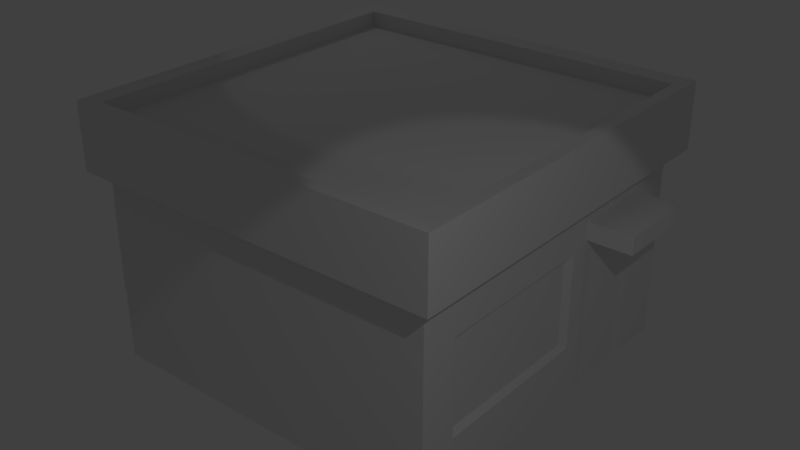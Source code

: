 # Source: 4x4building.blend  (saved by Blender 2.78.0; exported with 4.5.12 LTS)
import bpy
from mathutils import Matrix  # noqa: F401  (used for matrix-valued properties, if any)

bpy.ops.wm.read_factory_settings(use_empty=True)
scene = bpy.context.scene
scene.name = 'Scene'

# ---- collections
col_collection_1 = bpy.data.collections.new('Collection 1'); scene.collection.children.link(col_collection_1)

# ---- materials (node trees are filled in below, after node groups)
mat_material = bpy.data.materials.new('Material')
mat_material.alpha_threshold = 0.0
mat_material.use_transparent_shadow = False
mat_material.roughness = 0.5

# ---- material node trees

# ---- world
world_world = bpy.data.worlds.new('World'); scene.world = world_world
world_world.color = (0.05088, 0.05088, 0.05088)
world_world.use_sun_shadow = False
world_world.sun_shadow_jitter_overblur = 0.0
world_world.cycles.sampling_method = 'MANUAL'

# ---- lights
light_spot_001 = bpy.data.lights.new('Spot.001', 'SPOT')
light_spot_001.transmission_factor = 0.0
light_spot_001.energy = 100.0
light_spot_001.shadow_buffer_clip_start = 0.5
light_spot_001.shadow_soft_size = 0.1
light_spot_001.shadow_maximum_resolution = 0.006
light_spot_001.use_absolute_resolution = True
light_spot = bpy.data.lights.new('Spot', 'SPOT')
light_spot.transmission_factor = 0.0
light_spot.energy = 346.0
light_spot.shadow_buffer_clip_start = 0.5
light_spot.shadow_soft_size = 0.1
light_spot.shadow_maximum_resolution = 0.006
light_spot.use_absolute_resolution = True

# ---- meshes
me_cube = bpy.data.meshes.new('Cube')
me_cube.from_pydata([(1.0, 1.0, -1.0), (1.0, -1.0, -1.0), (-1.0, -1.0, -1.0), (-1.0, 1.0, -1.0), (1.0, 1.0, 1.0), (1.0, -1.0, 1.0), (-1.0, -1.0, 1.0), (-1.0, 1.0, 1.0), (1.0, 1.0, -0.5213), (1.0, -1.0, -0.5213), (-1.0, -1.0, -0.5213), (-1.0, 1.0, -0.5213), (1.084, 1.084, -1.02), (1.084, -1.084, -1.02), (-1.084, 1.084, -1.02), (-1.084, -1.084, -1.02), (1.084, 1.084, -0.5011), (1.084, -1.084, -0.5011), (-1.084, -1.084, -0.5011), (-1.084, 1.084, -0.5011), (1.0, 1.0, -0.877), (1.0, -1.0, -0.877), (-1.0, 1.0, -0.877), (-1.0, -1.0, -0.877), (0.5813, -0.7041, -0.863), (0.2804, -0.7041, -0.863), (1.0, 1.0, 0.589), (1.0, -1.0, 0.589), (1.0, 1.0, -0.141), (1.0, -1.0, -0.141), (-1.0, -0.2522, 1.0), (-1.0, -0.2522, 0.589), (-1.0, -0.2522, -0.141), (-1.0, -0.6996, 1.0), (-1.0, -0.6996, -0.141), (-0.9938, -0.6457, 0.9999), (-0.9938, -0.3061, 0.9999), (-0.9938, -0.6457, -0.07343), (-0.9938, -0.3061, -0.07343), (0.7758, -0.9694, 0.5646), (0.7758, -0.9694, -0.1166), (-0.769, -0.9694, 0.5646), (-0.769, -0.9694, -0.1166), (0.8002, -1.0, 0.589), (0.8002, -1.0, -0.141), (-0.7933, -1.0, 0.589), (-0.7933, -1.0, -0.141), (-0.9719, -0.1074, 0.5502), (-0.9719, -0.1074, -0.1022), (-0.9719, 0.7497, 0.5502), (-0.9719, 0.7497, -0.1022), (-1.0, -0.1462, 0.589), (-1.0, -0.1462, -0.141), (-1.0, 0.7885, 0.589), (-1.0, 0.7885, -0.141), (-1.0, -0.2522, -0.3311), (-1.0, -0.6996, -0.3311), (-1.0, -0.2522, -0.1938), (-1.0, -0.6996, -0.1938), (-1.252, -0.2522, -0.1938), (-1.252, -0.2522, -0.3311), (-1.252, -0.6996, -0.1938), (-1.252, -0.6996, -0.3311), (1.0, 0.89, 0.589), (1.0, 0.89, -0.141), (1.0, 0.6079, 0.589), (1.0, 0.6079, -0.141), (1.168, 0.89, 0.589), (1.168, 0.89, -0.141), (1.168, 0.6079, 0.589), (1.168, 0.6079, -0.141), (1.085, 0.7956, 0.9834), (1.085, 0.7956, 0.4675), (1.075, 0.799, 0.9834), (1.075, 0.799, 0.4675), (1.068, 0.808, 0.9834), (1.068, 0.808, 0.4675), (1.068, 0.819, 0.9834), (1.068, 0.819, 0.4675), (1.075, 0.828, 0.9834), (1.075, 0.828, 0.4675), (1.085, 0.8314, 0.9834), (1.085, 0.8314, 0.4675), (1.096, 0.828, 0.9834), (1.096, 0.828, 0.4675), (1.102, 0.819, 0.9834), (1.102, 0.819, 0.4675), (1.102, 0.808, 0.9834), (1.102, 0.808, 0.4675), (1.096, 0.799, 0.9834), (1.096, 0.799, 0.4675)], [(25, 24)], [(1, 20, 0), (66, 9, 8), (66, 65, 27), (11, 7, 26), (10, 17, 9), (26, 7, 4), (1, 12, 13), (11, 18, 10), (8, 17, 16), (12, 19, 16), (18, 14, 15), (17, 15, 13), (16, 13, 12), (8, 19, 11), (2, 14, 3), (1, 15, 2), (3, 12, 0), (21, 22, 20), (3, 23, 2), (2, 21, 1), (0, 22, 3), (26, 4, 63), (45, 6, 10), (26, 28, 11), (1, 0, 12), (11, 19, 18), (8, 64, 66), (1, 21, 20), (12, 14, 19), (34, 57, 58), (37, 33, 35), (54, 11, 55), (10, 18, 17), (35, 38, 37), (38, 34, 37), (65, 5, 27), (29, 9, 66), (36, 31, 38), (66, 27, 29), (27, 44, 29), (39, 42, 40), (39, 44, 43), (39, 45, 41), (40, 46, 44), (41, 46, 42), (31, 52, 32), (48, 49, 50), (47, 52, 51), (47, 53, 49), (50, 52, 48), (49, 54, 50), (28, 8, 11), (55, 59, 57), (61, 60, 62), (57, 61, 58), (58, 62, 56), (56, 60, 55), (26, 64, 28), (64, 70, 66), (67, 70, 68), (63, 68, 64), (66, 69, 65), (63, 69, 67), (73, 72, 71), (75, 74, 73), (77, 76, 75), (79, 78, 77), (81, 80, 79), (83, 82, 81), (85, 84, 83), (87, 86, 85), (89, 88, 87), (71, 90, 89), (65, 63, 4), (65, 4, 5), (28, 64, 8), (8, 9, 17), (18, 19, 14), (17, 18, 15), (16, 17, 13), (8, 16, 19), (2, 15, 14), (1, 13, 15), (3, 14, 12), (21, 23, 22), (3, 22, 23), (2, 23, 21), (0, 20, 22), (10, 9, 46), (29, 44, 9), (27, 5, 43), (45, 43, 5), (9, 44, 46), (45, 5, 6), (10, 46, 45), (34, 32, 57), (37, 34, 33), (55, 57, 52), (32, 52, 57), (55, 52, 54), (53, 51, 30), (51, 31, 30), (10, 6, 34), (34, 58, 10), (6, 33, 34), (53, 30, 7), (54, 53, 11), (10, 58, 56), (10, 56, 55), (53, 7, 11), (10, 55, 11), (35, 36, 38), (38, 32, 34), (32, 38, 31), (36, 30, 31), (27, 43, 44), (39, 41, 42), (39, 40, 44), (39, 43, 45), (40, 42, 46), (41, 45, 46), (31, 51, 52), (48, 47, 49), (47, 48, 52), (47, 51, 53), (50, 54, 52), (49, 53, 54), (55, 60, 59), (61, 59, 60), (57, 59, 61), (58, 61, 62), (56, 62, 60), (26, 63, 64), (64, 68, 70), (67, 69, 70), (63, 67, 68), (66, 70, 69), (63, 65, 69), (73, 74, 72), (75, 76, 74), (77, 78, 76), (79, 80, 78), (81, 82, 80), (83, 84, 82), (85, 86, 84), (87, 88, 86), (89, 90, 88), (71, 72, 90)])
_uv = me_cube.uv_layers.new(name='UVMap')
_uv.uv.foreach_set('vector', [0.008447, 0.9714, 0.5681, 0.9911, 0.5678, 0.9716, 0.3441, 0.6489, 0.002133, 0.747, 0.4981, 0.747, 0.3441, 0.6489, 0.3447, 0.4794, 0.002133, 0.4774, 0.9941, 0.7484, 0.9941, 0.3776, 0.4981, 0.4774, 0.5675, 0.7575, 0.008183, 0.7731, 0.008433, 0.7573, 0.4981, 0.4774, 0.9941, 0.3776, 0.4981, 0.3776, 0.008447, 0.9714, 0.5679, 0.9455, 0.008448, 0.9449, 0.008433, 0.7573, 0.5675, 0.7743, 0.5675, 0.7575, 0.5675, 0.7575, 0.008183, 0.7731, 0.5675, 0.7743, 0.5679, 0.9455, 0.008183, 0.7731, 0.5675, 0.7743, 0.5675, 0.7743, 0.008448, 0.9449, 0.5679, 0.9455, 0.008183, 0.7731, 0.5679, 0.9455, 0.008448, 0.9449, 0.5675, 0.7743, 0.008448, 0.9449, 0.5679, 0.9455, 0.5675, 0.7575, 0.008183, 0.7731, 0.008433, 0.7573, 0.5678, 0.9716, 0.008448, 0.9449, 0.008447, 0.9714, 0.008447, 0.9714, 0.5679, 0.9455, 0.5678, 0.9716, 0.008447, 0.9714, 0.5679, 0.9455, 0.5678, 0.9716, 0.7522, 0.9969, 0.9944, 0.7547, 0.7522, 0.7547, 0.008447, 0.9714, 0.5681, 0.9911, 0.5678, 0.9716, 0.5678, 0.9716, 0.008522, 0.9904, 0.008447, 0.9714, 0.5678, 0.9716, 0.008522, 0.9904, 0.008447, 0.9714, 0.4981, 0.4774, 0.4981, 0.3776, 0.4893, 0.4793, 0.4361, 0.1067, 0.4879, 0.006429, 0.4864, 0.3737, 0.4981, 0.4774, 0.4981, 0.6547, 0.9941, 0.7484, 0.008447, 0.9714, 0.5678, 0.9716, 0.5679, 0.9455, 0.008433, 0.7573, 0.008183, 0.7731, 0.5675, 0.7743, 0.4981, 0.747, 0.4887, 0.6494, 0.3441, 0.6489, 0.008447, 0.9714, 0.008522, 0.9904, 0.5681, 0.9911, 0.5679, 0.9455, 0.008448, 0.9449, 0.008183, 0.7731, 0.5635, 0.2944, 0.6762, 0.3096, 0.5633, 0.3087, 0.5772, 0.2765, 0.5637, 0.006565, 0.5772, 0.006199, 0.9412, 0.2977, 0.9945, 0.3737, 0.6757, 0.3432, 0.5675, 0.7575, 0.5675, 0.7743, 0.008183, 0.7731, 0.5772, 0.006199, 0.6627, 0.2765, 0.5772, 0.2765, 0.6627, 0.2765, 0.5635, 0.2944, 0.5772, 0.2765, 0.3447, 0.4794, 0.002133, 0.3776, 0.002133, 0.4774, 0.002133, 0.6547, 0.002133, 0.747, 0.3441, 0.6489, 0.6627, 0.006199, 0.6753, 0.1082, 0.6627, 0.2765, 0.3441, 0.6489, 0.002133, 0.4774, 0.002133, 0.6547, 0.001886, 0.1072, 0.04807, 0.2931, 0.001141, 0.2933, 0.05724, 0.121, 0.4251, 0.2845, 0.05607, 0.2837, 0.05724, 0.121, 0.04807, 0.2931, 0.04853, 0.1074, 0.05724, 0.121, 0.4361, 0.1067, 0.4263, 0.1183, 0.04807, 0.2931, 0.4251, 0.2845, 0.05607, 0.2837, 0.4361, 0.1067, 0.4251, 0.2845, 0.4355, 0.2932, 0.6753, 0.1082, 0.7019, 0.2963, 0.6763, 0.2949, 0.7144, 0.2838, 0.9285, 0.1215, 0.9288, 0.2857, 0.7135, 0.1199, 0.7019, 0.2963, 0.7017, 0.1081, 0.7135, 0.1199, 0.9404, 0.1092, 0.9285, 0.1215, 0.9288, 0.2857, 0.7019, 0.2963, 0.7144, 0.2838, 0.9285, 0.1215, 0.9412, 0.2977, 0.9288, 0.2857, 0.4981, 0.6547, 0.4981, 0.747, 0.9941, 0.7484, 0.7256, 0.6089, 0.6938, 0.5388, 0.7246, 0.4849, 0.5965, 0.5399, 0.6952, 0.5616, 0.5962, 0.5616, 0.7246, 0.4849, 0.5965, 0.5399, 0.5669, 0.4849, 0.5669, 0.4849, 0.5962, 0.5616, 0.5666, 0.6089, 0.5666, 0.6089, 0.6952, 0.5616, 0.7256, 0.6089, 0.4981, 0.4774, 0.4887, 0.6494, 0.4981, 0.6547, 0.7409, 0.9923, 0.6125, 0.9713, 0.5817, 0.9928, 0.7111, 0.8195, 0.6125, 0.9713, 0.7111, 0.9714, 0.7416, 0.7944, 0.7111, 0.9714, 0.7409, 0.9923, 0.5817, 0.9928, 0.6125, 0.8197, 0.5823, 0.7945, 0.7416, 0.7944, 0.6125, 0.8197, 0.7111, 0.8195, 0.7457, 0.7688, 0.5744, 0.7658, 0.7457, 0.7658, 0.7457, 0.7719, 0.5744, 0.7688, 0.7457, 0.7688, 0.7457, 0.7749, 0.5744, 0.7719, 0.7457, 0.7719, 0.7457, 0.778, 0.5744, 0.7749, 0.7457, 0.7749, 0.7457, 0.781, 0.5744, 0.778, 0.7457, 0.778, 0.7457, 0.7841, 0.5744, 0.781, 0.7457, 0.781, 0.7457, 0.7871, 0.5744, 0.7841, 0.7457, 0.7841, 0.7457, 0.7597, 0.5744, 0.7566, 0.7457, 0.7566, 0.7457, 0.7627, 0.5744, 0.7597, 0.7457, 0.7597, 0.7457, 0.7658, 0.5744, 0.7627, 0.7457, 0.7627, 0.3447, 0.4794, 0.4893, 0.4793, 0.4981, 0.3776, 0.3447, 0.4794, 0.4981, 0.3776, 0.002133, 0.3776, 0.4981, 0.6547, 0.4887, 0.6494, 0.4981, 0.747, 0.5675, 0.7575, 0.008433, 0.7573, 0.008183, 0.7731, 0.5675, 0.7743, 0.008183, 0.7731, 0.008448, 0.9449, 0.008183, 0.7731, 0.5675, 0.7743, 0.5679, 0.9455, 0.5675, 0.7743, 0.008183, 0.7731, 0.008448, 0.9449, 0.5675, 0.7575, 0.5675, 0.7743, 0.008183, 0.7731, 0.5678, 0.9716, 0.5679, 0.9455, 0.008448, 0.9449, 0.008447, 0.9714, 0.008448, 0.9449, 0.5679, 0.9455, 0.008447, 0.9714, 0.008448, 0.9449, 0.5679, 0.9455, 0.7522, 0.9969, 0.9944, 0.9969, 0.9944, 0.7547, 0.008447, 0.9714, 0.008522, 0.9904, 0.5681, 0.9911, 0.5678, 0.9716, 0.5681, 0.9911, 0.008522, 0.9904, 0.5678, 0.9716, 0.5681, 0.9911, 0.008522, 0.9904, 0.4864, 0.3737, 0.00205, 0.3736, 0.4355, 0.2932, 0.001141, 0.2933, 0.04807, 0.2931, 0.00205, 0.3736, 0.001886, 0.1072, 0.001353, 0.006995, 0.04853, 0.1074, 0.4361, 0.1067, 0.04853, 0.1074, 0.001353, 0.006995, 0.00205, 0.3736, 0.04807, 0.2931, 0.4355, 0.2932, 0.4361, 0.1067, 0.001353, 0.006995, 0.4879, 0.006429, 0.4864, 0.3737, 0.4355, 0.2932, 0.4361, 0.1067, 0.5635, 0.2944, 0.6763, 0.2949, 0.6762, 0.3096, 0.5772, 0.2765, 0.5635, 0.2944, 0.5637, 0.006565, 0.6757, 0.3432, 0.6762, 0.3096, 0.7019, 0.2963, 0.6763, 0.2949, 0.7019, 0.2963, 0.6762, 0.3096, 0.6757, 0.3432, 0.7019, 0.2963, 0.9412, 0.2977, 0.9404, 0.1092, 0.7017, 0.1081, 0.6748, 0.005112, 0.7017, 0.1081, 0.6753, 0.1082, 0.6748, 0.005112, 0.4864, 0.3737, 0.4879, 0.006429, 0.5635, 0.2944, 0.5635, 0.2944, 0.5633, 0.3087, 0.4864, 0.3737, 0.4879, 0.006429, 0.5637, 0.006565, 0.5635, 0.2944, 0.9404, 0.1092, 0.6748, 0.005112, 0.9945, 0.003907, 0.9412, 0.2977, 0.9404, 0.1092, 0.9945, 0.3737, 0.4864, 0.3737, 0.5633, 0.3087, 0.5638, 0.3433, 0.4864, 0.3737, 0.5638, 0.3433, 0.6757, 0.3432, 0.9404, 0.1092, 0.9945, 0.003907, 0.9945, 0.3737, 0.4864, 0.3737, 0.6757, 0.3432, 0.9945, 0.3737, 0.5772, 0.006199, 0.6627, 0.006199, 0.6627, 0.2765, 0.6627, 0.2765, 0.6763, 0.2949, 0.5635, 0.2944, 0.6763, 0.2949, 0.6627, 0.2765, 0.6753, 0.1082, 0.6627, 0.006199, 0.6748, 0.005112, 0.6753, 0.1082, 0.001886, 0.1072, 0.04853, 0.1074, 0.04807, 0.2931, 0.05724, 0.121, 0.4263, 0.1183, 0.4251, 0.2845, 0.05724, 0.121, 0.05607, 0.2837, 0.04807, 0.2931, 0.05724, 0.121, 0.04853, 0.1074, 0.4361, 0.1067, 0.04807, 0.2931, 0.4355, 0.2932, 0.4251, 0.2845, 0.4361, 0.1067, 0.4263, 0.1183, 0.4251, 0.2845, 0.6753, 0.1082, 0.7017, 0.1081, 0.7019, 0.2963, 0.7144, 0.2838, 0.7135, 0.1199, 0.9285, 0.1215, 0.7135, 0.1199, 0.7144, 0.2838, 0.7019, 0.2963, 0.7135, 0.1199, 0.7017, 0.1081, 0.9404, 0.1092, 0.9288, 0.2857, 0.9412, 0.2977, 0.7019, 0.2963, 0.9285, 0.1215, 0.9404, 0.1092, 0.9412, 0.2977, 0.7256, 0.6089, 0.6952, 0.5616, 0.6938, 0.5388, 0.5965, 0.5399, 0.6938, 0.5388, 0.6952, 0.5616, 0.7246, 0.4849, 0.6938, 0.5388, 0.5965, 0.5399, 0.5669, 0.4849, 0.5965, 0.5399, 0.5962, 0.5616, 0.5666, 0.6089, 0.5962, 0.5616, 0.6952, 0.5616, 0.4981, 0.4774, 0.4893, 0.4793, 0.4887, 0.6494, 0.7409, 0.9923, 0.7111, 0.9714, 0.6125, 0.9713, 0.7111, 0.8195, 0.6125, 0.8197, 0.6125, 0.9713, 0.7416, 0.7944, 0.7111, 0.8195, 0.7111, 0.9714, 0.5817, 0.9928, 0.6125, 0.9713, 0.6125, 0.8197, 0.7416, 0.7944, 0.5823, 0.7945, 0.6125, 0.8197, 0.7457, 0.7688, 0.5744, 0.7688, 0.5744, 0.7658, 0.7457, 0.7719, 0.5744, 0.7719, 0.5744, 0.7688, 0.7457, 0.7749, 0.5744, 0.7749, 0.5744, 0.7719, 0.7457, 0.778, 0.5744, 0.778, 0.5744, 0.7749, 0.7457, 0.781, 0.5744, 0.781, 0.5744, 0.778, 0.7457, 0.7841, 0.5744, 0.7841, 0.5744, 0.781, 0.7457, 0.7871, 0.5744, 0.7871, 0.5744, 0.7841, 0.7457, 0.7597, 0.5744, 0.7597, 0.5744, 0.7566, 0.7457, 0.7627, 0.5744, 0.7627, 0.5744, 0.7597, 0.7457, 0.7658, 0.5744, 0.7658, 0.5744, 0.7627])
me_cube.materials.append(mat_material)
me_cube.use_remesh_preserve_volume = False
me_cube.use_remesh_preserve_attributes = False
me_cube.use_mirror_vertex_groups = False
me_cube.update()

# ---- objects
ob_spot_001 = bpy.data.objects.new('Spot.001', light_spot_001)
ob_spot = bpy.data.objects.new('Spot', light_spot)
ob_cube = bpy.data.objects.new('Cube', me_cube)

# ---- transforms, parenting, visibility, modifiers, constraints
ob_spot_001.location = (-9.114, 6.88, 16.25)
ob_spot_001.rotation_euler = (3.042e-08, -0.6174, -0.4284)
ob_spot_001.lineart.crease_threshold = 0.0
ob_spot.location = (12.04, -8.039, 13.01)
ob_spot.rotation_euler = (0.2459, 0.6725, -0.2606)
ob_spot.lineart.crease_threshold = 0.0
ob_cube.location = (0.0, 0.0, 3.058)
ob_cube.scale = (-4.225, -4.225, -3.07)
ob_cube.lock_rotations_4d = False
ob_cube.empty_display_type = 'ARROWS'
ob_cube.lineart.crease_threshold = 0.0

# ---- collection membership
col_collection_1.objects.link(ob_spot_001)
col_collection_1.objects.link(ob_spot)
col_collection_1.objects.link(ob_cube)

# ---- scene / render settings (as saved in the file)
scene.frame_start = 1; scene.frame_end = 250; scene.frame_set(1)
scene.render.engine = 'BLENDER_EEVEE_NEXT'
scene.render.resolution_percentage = 50
scene.render.dither_intensity = 0.0
scene.cycles.use_denoising = False
scene.cycles.samples = 128
scene.cycles.sampling_pattern = 'TABULATED_SOBOL'
scene.cycles.light_sampling_threshold = 0.0
scene.cycles.use_adaptive_sampling = False
scene.cycles.use_light_tree = False
scene.cycles.blur_glossy = 0.0
scene.cycles.sample_clamp_indirect = 0.0
scene.view_settings.view_transform = 'Standard'
bpy.context.view_layer.update()

# ---- added for rendering (the .blend has no active camera): camera
cam_auto = bpy.data.cameras.new('AutoCamera')
cam_auto.lens = 50.0
cam_auto.sensor_width = 36.0
cam_auto.clip_end = 1000.0
ob_auto_camera = bpy.data.objects.new('AutoCamera', cam_auto)
scene.collection.objects.link(ob_auto_camera)
ob_auto_camera.location = (14.116, -16.7257, 14.2397)
ob_auto_camera.rotation_euler = (1.09748, -7.21219e-08, 0.694738)
scene.camera = ob_auto_camera
bpy.context.view_layer.update()
